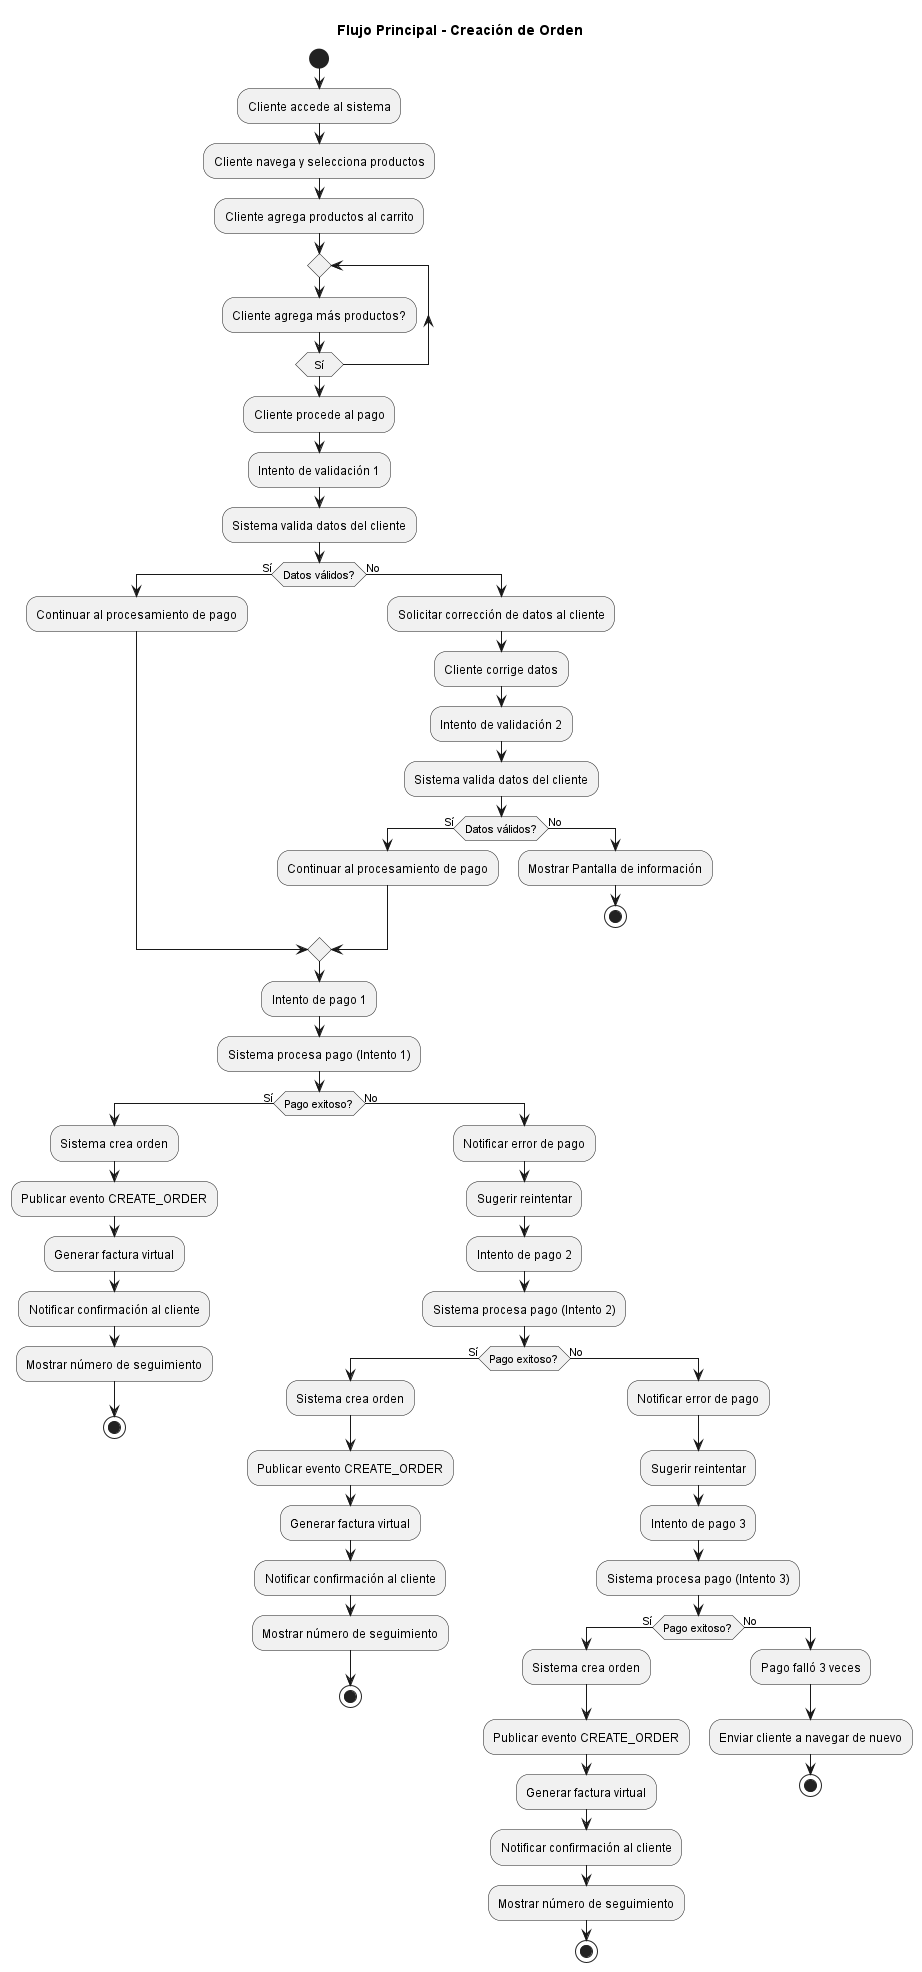

The diagram above was rendered by PlantUML. Its source (embedded in the PNG):
@startuml FlujoCreacionOrden
title Flujo Principal - Creación de Orden
start

:Cliente accede al sistema;
:Cliente navega y selecciona productos;
:Cliente agrega productos al carrito;

repeat
    :Cliente agrega más productos?;
repeat while (Sí)

:Cliente procede al pago;

:Intento de validación 1;
:Sistema valida datos del cliente;
if (Datos válidos?) then (Sí)
    :Continuar al procesamiento de pago;
else (No)
    :Solicitar corrección de datos al cliente;
    :Cliente corrige datos;
    :Intento de validación 2;
    :Sistema valida datos del cliente;
    if (Datos válidos?) then (Sí)
        :Continuar al procesamiento de pago;
    else (No)
        :Mostrar Pantalla de información;
        stop
    endif
endif

:Intento de pago 1;
:Sistema procesa pago (Intento 1);
if (Pago exitoso?) then (Sí)
    :Sistema crea orden;
    :Publicar evento CREATE_ORDER;
    :Generar factura virtual;
    :Notificar confirmación al cliente;
    :Mostrar número de seguimiento;
    stop
else (No)
    :Notificar error de pago;
    :Sugerir reintentar;
    :Intento de pago 2;
    :Sistema procesa pago (Intento 2);
    if (Pago exitoso?) then (Sí)
        :Sistema crea orden;
        :Publicar evento CREATE_ORDER;
        :Generar factura virtual;
        :Notificar confirmación al cliente;
        :Mostrar número de seguimiento;
        stop
    else (No)
        :Notificar error de pago;
        :Sugerir reintentar;
        :Intento de pago 3;
        :Sistema procesa pago (Intento 3);
        if (Pago exitoso?) then (Sí)
            :Sistema crea orden;
            :Publicar evento CREATE_ORDER;
            :Generar factura virtual;
            :Notificar confirmación al cliente;
            :Mostrar número de seguimiento;
            stop
        else (No)
            :Pago falló 3 veces;
            :Enviar cliente a navegar de nuevo;
            stop
        endif
    endif
endif

@enduml